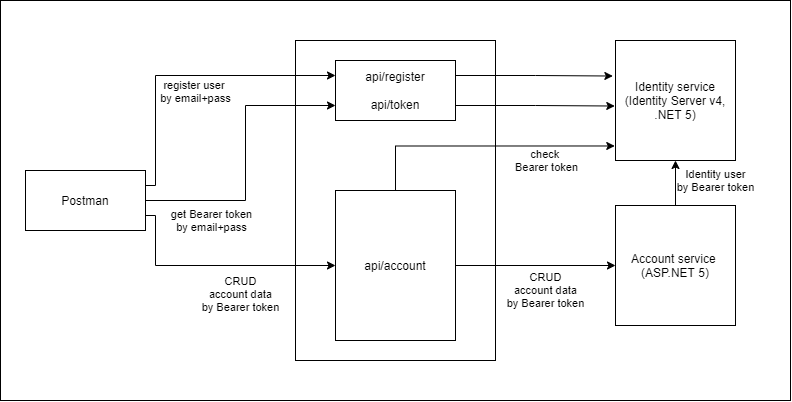

The diagram above was exported from draw.io. Its source (the exported page's mxGraphModel, read from the mxfile embedded in the PNG):
<mxGraphModel dx="1292" dy="649" grid="1" gridSize="10" guides="1" tooltips="1" connect="1" arrows="1" fold="1" page="1" pageScale="1" pageWidth="827" pageHeight="1169" math="0" shadow="0">
  <root>
    <mxCell id="0" />
    <mxCell id="1" parent="0" />
    <mxCell id="dgQSDi6E3nl8YNb3VreF-23" value="" style="rounded=0;whiteSpace=wrap;html=1;labelBackgroundColor=none;fontColor=none;" vertex="1" parent="1">
      <mxGeometry x="25" y="280" width="790" height="400" as="geometry" />
    </mxCell>
    <mxCell id="dgQSDi6E3nl8YNb3VreF-1" value="Postman" style="rounded=0;whiteSpace=wrap;html=1;labelBackgroundColor=none;" vertex="1" parent="1">
      <mxGeometry x="50" y="450" width="120" height="60" as="geometry" />
    </mxCell>
    <mxCell id="dgQSDi6E3nl8YNb3VreF-2" value="Gateway (Ocelot, .NET 5)" style="rounded=0;whiteSpace=wrap;html=1;labelPosition=center;verticalLabelPosition=top;align=center;verticalAlign=bottom;noLabel=1;fontColor=none;labelBackgroundColor=none;" vertex="1" parent="1">
      <mxGeometry x="320" y="320" width="200" height="320" as="geometry" />
    </mxCell>
    <mxCell id="dgQSDi6E3nl8YNb3VreF-14" style="edgeStyle=orthogonalEdgeStyle;rounded=0;orthogonalLoop=1;jettySize=auto;html=1;exitX=0.5;exitY=0;exitDx=0;exitDy=0;entryX=0.5;entryY=1;entryDx=0;entryDy=0;labelBackgroundColor=none;" edge="1" parent="1" source="dgQSDi6E3nl8YNb3VreF-3" target="dgQSDi6E3nl8YNb3VreF-4">
      <mxGeometry relative="1" as="geometry" />
    </mxCell>
    <mxCell id="dgQSDi6E3nl8YNb3VreF-20" value="Identity user&lt;br&gt;by Bearer token" style="edgeLabel;html=1;align=center;verticalAlign=middle;resizable=0;points=[];labelBackgroundColor=none;" vertex="1" connectable="0" parent="dgQSDi6E3nl8YNb3VreF-14">
      <mxGeometry x="0.293" relative="1" as="geometry">
        <mxPoint x="40" y="4.029999999999999" as="offset" />
      </mxGeometry>
    </mxCell>
    <mxCell id="dgQSDi6E3nl8YNb3VreF-3" value="Account service &lt;br&gt;(ASP.NET 5)" style="rounded=0;whiteSpace=wrap;html=1;labelBackgroundColor=none;" vertex="1" parent="1">
      <mxGeometry x="640" y="485" width="120" height="120" as="geometry" />
    </mxCell>
    <mxCell id="dgQSDi6E3nl8YNb3VreF-4" value="Identity service&lt;br&gt;(Identity Server v4, .NET 5)" style="rounded=0;whiteSpace=wrap;html=1;labelBackgroundColor=none;" vertex="1" parent="1">
      <mxGeometry x="640" y="320" width="120" height="120" as="geometry" />
    </mxCell>
    <mxCell id="dgQSDi6E3nl8YNb3VreF-9" style="edgeStyle=orthogonalEdgeStyle;rounded=0;orthogonalLoop=1;jettySize=auto;html=1;exitX=1;exitY=0.25;exitDx=0;exitDy=0;entryX=-0.022;entryY=0.296;entryDx=0;entryDy=0;entryPerimeter=0;" edge="1" parent="1" source="dgQSDi6E3nl8YNb3VreF-5" target="dgQSDi6E3nl8YNb3VreF-4">
      <mxGeometry relative="1" as="geometry" />
    </mxCell>
    <mxCell id="dgQSDi6E3nl8YNb3VreF-10" style="edgeStyle=orthogonalEdgeStyle;rounded=0;orthogonalLoop=1;jettySize=auto;html=1;exitX=1;exitY=0.75;exitDx=0;exitDy=0;entryX=-0.006;entryY=0.546;entryDx=0;entryDy=0;entryPerimeter=0;" edge="1" parent="1" source="dgQSDi6E3nl8YNb3VreF-5" target="dgQSDi6E3nl8YNb3VreF-4">
      <mxGeometry relative="1" as="geometry" />
    </mxCell>
    <mxCell id="dgQSDi6E3nl8YNb3VreF-5" value="api/register&lt;br&gt;&lt;br&gt;api/token" style="rounded=0;whiteSpace=wrap;html=1;labelBackgroundColor=none;" vertex="1" parent="1">
      <mxGeometry x="360" y="340" width="120" height="60" as="geometry" />
    </mxCell>
    <mxCell id="dgQSDi6E3nl8YNb3VreF-12" style="edgeStyle=orthogonalEdgeStyle;rounded=0;orthogonalLoop=1;jettySize=auto;html=1;exitX=1;exitY=0.5;exitDx=0;exitDy=0;entryX=0;entryY=0.5;entryDx=0;entryDy=0;labelBackgroundColor=none;" edge="1" parent="1" source="dgQSDi6E3nl8YNb3VreF-6" target="dgQSDi6E3nl8YNb3VreF-3">
      <mxGeometry relative="1" as="geometry" />
    </mxCell>
    <mxCell id="dgQSDi6E3nl8YNb3VreF-19" value="CRUD&lt;br&gt;account data&lt;br&gt;by Bearer token" style="edgeLabel;html=1;align=center;verticalAlign=middle;resizable=0;points=[];labelBackgroundColor=none;" vertex="1" connectable="0" parent="dgQSDi6E3nl8YNb3VreF-12">
      <mxGeometry x="0.25" y="-2" relative="1" as="geometry">
        <mxPoint x="-10" y="23" as="offset" />
      </mxGeometry>
    </mxCell>
    <mxCell id="dgQSDi6E3nl8YNb3VreF-13" style="edgeStyle=orthogonalEdgeStyle;rounded=0;orthogonalLoop=1;jettySize=auto;html=1;exitX=1;exitY=0;exitDx=0;exitDy=0;entryX=-0.006;entryY=0.879;entryDx=0;entryDy=0;entryPerimeter=0;labelBackgroundColor=none;" edge="1" parent="1" source="dgQSDi6E3nl8YNb3VreF-6" target="dgQSDi6E3nl8YNb3VreF-4">
      <mxGeometry relative="1" as="geometry">
        <Array as="points">
          <mxPoint x="420" y="470" />
          <mxPoint x="420" y="425" />
        </Array>
      </mxGeometry>
    </mxCell>
    <mxCell id="dgQSDi6E3nl8YNb3VreF-18" value="check &lt;br&gt;Bearer&amp;nbsp;token" style="edgeLabel;html=1;align=center;verticalAlign=middle;resizable=0;points=[];labelBackgroundColor=none;" vertex="1" connectable="0" parent="dgQSDi6E3nl8YNb3VreF-13">
      <mxGeometry x="0.4346" relative="1" as="geometry">
        <mxPoint x="22.510000000000005" y="14.52" as="offset" />
      </mxGeometry>
    </mxCell>
    <mxCell id="dgQSDi6E3nl8YNb3VreF-6" value="api/account" style="rounded=0;whiteSpace=wrap;html=1;labelBackgroundColor=none;" vertex="1" parent="1">
      <mxGeometry x="360" y="470" width="120" height="150" as="geometry" />
    </mxCell>
    <mxCell id="dgQSDi6E3nl8YNb3VreF-7" style="edgeStyle=orthogonalEdgeStyle;rounded=0;orthogonalLoop=1;jettySize=auto;html=1;exitX=1;exitY=0.25;exitDx=0;exitDy=0;entryX=0;entryY=0.25;entryDx=0;entryDy=0;" edge="1" parent="1" source="dgQSDi6E3nl8YNb3VreF-1" target="dgQSDi6E3nl8YNb3VreF-5">
      <mxGeometry relative="1" as="geometry">
        <Array as="points">
          <mxPoint x="180" y="465" />
          <mxPoint x="180" y="355" />
        </Array>
      </mxGeometry>
    </mxCell>
    <mxCell id="dgQSDi6E3nl8YNb3VreF-15" value="register user &lt;br&gt;by email+pass" style="edgeLabel;html=1;align=center;verticalAlign=middle;resizable=0;points=[];labelBackgroundColor=none;" vertex="1" connectable="0" parent="dgQSDi6E3nl8YNb3VreF-7">
      <mxGeometry x="-0.3589" relative="1" as="geometry">
        <mxPoint x="40" y="-8.810000000000002" as="offset" />
      </mxGeometry>
    </mxCell>
    <mxCell id="dgQSDi6E3nl8YNb3VreF-8" style="edgeStyle=orthogonalEdgeStyle;rounded=0;orthogonalLoop=1;jettySize=auto;html=1;exitX=1;exitY=0.25;exitDx=0;exitDy=0;entryX=0;entryY=0.75;entryDx=0;entryDy=0;labelBackgroundColor=none;" edge="1" parent="1" source="dgQSDi6E3nl8YNb3VreF-1" target="dgQSDi6E3nl8YNb3VreF-5">
      <mxGeometry relative="1" as="geometry">
        <Array as="points">
          <mxPoint x="170" y="480" />
          <mxPoint x="270" y="480" />
          <mxPoint x="270" y="385" />
        </Array>
      </mxGeometry>
    </mxCell>
    <mxCell id="dgQSDi6E3nl8YNb3VreF-16" value="get Bearer token&lt;br&gt;by email+pass" style="edgeLabel;html=1;align=center;verticalAlign=middle;resizable=0;points=[];labelBackgroundColor=none;" vertex="1" connectable="0" parent="dgQSDi6E3nl8YNb3VreF-8">
      <mxGeometry x="-0.1333" relative="1" as="geometry">
        <mxPoint x="-34.71" y="35" as="offset" />
      </mxGeometry>
    </mxCell>
    <mxCell id="dgQSDi6E3nl8YNb3VreF-11" style="edgeStyle=orthogonalEdgeStyle;rounded=0;orthogonalLoop=1;jettySize=auto;html=1;exitX=1;exitY=0.75;exitDx=0;exitDy=0;entryX=0;entryY=0.5;entryDx=0;entryDy=0;labelBackgroundColor=none;" edge="1" parent="1" source="dgQSDi6E3nl8YNb3VreF-1" target="dgQSDi6E3nl8YNb3VreF-6">
      <mxGeometry relative="1" as="geometry">
        <Array as="points">
          <mxPoint x="180" y="495" />
          <mxPoint x="180" y="545" />
        </Array>
      </mxGeometry>
    </mxCell>
    <mxCell id="dgQSDi6E3nl8YNb3VreF-17" value="CRUD&lt;br&gt;account data&lt;br&gt;by Bearer token" style="edgeLabel;html=1;align=center;verticalAlign=middle;resizable=0;points=[];labelBackgroundColor=none;" vertex="1" connectable="0" parent="dgQSDi6E3nl8YNb3VreF-11">
      <mxGeometry x="-0.1208" y="1" relative="1" as="geometry">
        <mxPoint x="39" y="29.260000000000005" as="offset" />
      </mxGeometry>
    </mxCell>
  </root>
</mxGraphModel>